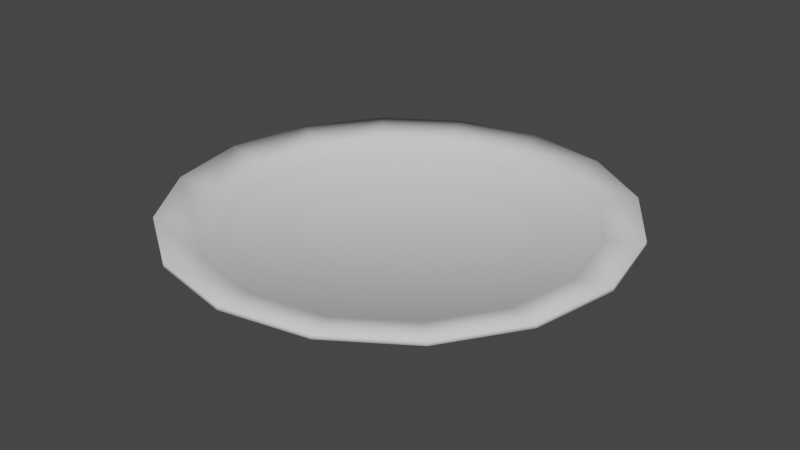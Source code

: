# Source: Plates.blend  (saved by Blender 2.80.75; exported with 4.5.12 LTS)
import bpy
from mathutils import Matrix  # noqa: F401  (used for matrix-valued properties, if any)

bpy.ops.wm.read_factory_settings(use_empty=True)
scene = bpy.context.scene
scene.name = 'Scene'

# ---- collections
col_collection = bpy.data.collections.new('Collection'); scene.collection.children.link(col_collection)

# ---- world
world_world = bpy.data.worlds.new('World'); scene.world = world_world
world_world.color = (0.05088, 0.05088, 0.05088)
world_world.use_sun_shadow = False
world_world.sun_shadow_jitter_overblur = 0.0

# ---- meshes
me_circle_001 = bpy.data.meshes.new('Circle.001')
me_circle_001.from_pydata([(-2.75e-09, 0.1136, 0.0), (-0.04349, 0.105, 0.0), (-0.08035, 0.08035, 0.0), (-0.105, 0.04349, 0.0), (-0.1136, -4.142e-09, 0.0), (-0.105, -0.04349, 0.0), (-0.08035, -0.08035, 0.0), (-0.04349, -0.105, 0.0), (-1.991e-08, -0.1136, 0.0), (0.04349, -0.105, 0.0), (0.08035, -0.08035, 0.0), (0.105, -0.04349, 0.0), (0.1136, 2.18e-09, 0.0), (0.105, 0.04349, 0.0), (0.08035, 0.08035, 0.0), (0.04349, 0.105, 0.0), (-2.75e-09, 0.1136, 0.0073), (-0.04349, 0.105, 0.0073), (-0.08035, 0.08035, 0.0073), (-0.105, 0.04349, 0.0073), (-0.1136, -4.142e-09, 0.0073), (-0.105, -0.04349, 0.0073), (-0.08035, -0.08035, 0.0073), (-0.04349, -0.105, 0.0073), (-1.991e-08, -0.1136, 0.0073), (0.04349, -0.105, 0.0073), (0.08035, -0.08035, 0.0073), (0.105, -0.04349, 0.0073), (0.1136, 2.18e-09, 0.0073), (0.105, 0.04349, 0.0073), (0.08035, 0.08035, 0.0073), (0.04349, 0.105, 0.0073), (3.666e-09, 0.2202, 0.03086), (-0.08427, 0.2034, 0.03086), (-0.1557, 0.1557, 0.03086), (-0.2034, 0.08427, 0.03086), (-0.2202, -8.651e-09, 0.03086), (-0.2034, -0.08427, 0.03086), (-0.1557, -0.1557, 0.03086), (-0.08427, -0.2034, 0.03086), (-2.958e-08, -0.2202, 0.03086), (0.08427, -0.2034, 0.03086), (0.1557, -0.1557, 0.03086), (0.2034, -0.08427, 0.03086), (0.2202, 3.6e-09, 0.03086), (0.2034, 0.08427, 0.03086), (0.1557, 0.1557, 0.03086), (0.08427, 0.2034, 0.03086), (3.666e-09, 0.2202, 0.03594), (-0.08427, 0.2034, 0.03594), (-0.1557, 0.1557, 0.03594), (-0.2034, 0.08427, 0.03594), (-0.2202, -8.651e-09, 0.03594), (-0.2034, -0.08427, 0.03594), (-0.1557, -0.1557, 0.03594), (-0.08427, -0.2034, 0.03594), (-2.958e-08, -0.2202, 0.03594), (0.08427, -0.2034, 0.03594), (0.1557, -0.1557, 0.03594), (0.2034, -0.08427, 0.03594), (0.2202, 3.6e-09, 0.03594), (0.2034, 0.08427, 0.03594), (0.1557, 0.1557, 0.03594), (0.08427, 0.2034, 0.03594), (1.888e-09, 0.1846, 0.02951), (-0.07064, 0.1705, 0.02951), (-0.1305, 0.1305, 0.02951), (-0.1705, 0.07064, 0.02951), (-0.1846, -7.252e-09, 0.02951), (-0.1705, -0.07064, 0.02951), (-0.1305, -0.1305, 0.02951), (-0.07064, -0.1705, 0.02951), (-2.599e-08, -0.1846, 0.02951), (0.07064, -0.1705, 0.02951), (0.1305, -0.1305, 0.02951), (0.1705, -0.07064, 0.02951), (0.1846, 3.018e-09, 0.02951), (0.1705, 0.07064, 0.02951), (0.1305, 0.1305, 0.02951), (0.07064, 0.1705, 0.02951), (7.818e-10, 0.1744, 0.02032), (-0.06675, 0.1612, 0.02032), (-0.1233, 0.1233, 0.02032), (-0.1612, 0.06675, 0.02032), (-0.1744, -6.751e-09, 0.02032), (-0.1612, -0.06675, 0.02032), (-0.1233, -0.1233, 0.02032), (-0.06675, -0.1612, 0.02032), (-2.556e-08, -0.1744, 0.02032), (0.06675, -0.1612, 0.02032), (0.1233, -0.1233, 0.02032), (0.1612, -0.06675, 0.02032), (0.1744, 2.953e-09, 0.02032), (0.1612, 0.06675, 0.02032), (0.1233, 0.1233, 0.02032), (0.06675, 0.1612, 0.02032), (-1.082e-08, 6.983e-09, 0.02032), (-9.427e-09, 6.983e-10, 0.0), (-0.1669, -6.397e-09, 0.01339), (-0.1542, -0.06388, 0.01339), (0.1669, 2.89e-09, 0.01339), (0.1542, 0.06388, 0.01339), (-0.118, -0.118, 0.01339), (0.118, 0.118, 0.01339), (-0.06388, -0.1542, 0.01339), (0.06388, 0.1542, 0.01339), (-2.475e-08, -0.1669, 0.01339), (4.582e-10, 0.1669, 0.01339), (-0.06388, 0.1542, 0.01339), (0.06388, -0.1542, 0.01339), (-0.118, 0.118, 0.01339), (0.118, -0.118, 0.01339), (-0.1542, 0.06388, 0.01339), (0.1542, -0.06388, 0.01339)], [], [(5, 6, 22, 21), (13, 14, 30, 29), (6, 7, 23, 22), (14, 15, 31, 30), (7, 8, 24, 23), (0, 1, 17, 16), (15, 0, 16, 31), (8, 9, 25, 24), (1, 2, 18, 17), (9, 10, 26, 25), (2, 3, 19, 18), (10, 11, 27, 26), (3, 4, 20, 19), (11, 12, 28, 27), (4, 5, 21, 20), (12, 13, 29, 28), (98, 99, 37, 36), (100, 101, 45, 44), (99, 102, 38, 37), (101, 103, 46, 45), (102, 104, 39, 38), (103, 105, 47, 46), (104, 106, 40, 39), (107, 108, 33, 32), (105, 107, 32, 47), (106, 109, 41, 40), (108, 110, 34, 33), (109, 111, 42, 41), (110, 112, 35, 34), (111, 113, 43, 42), (112, 98, 36, 35), (113, 100, 44, 43), (41, 42, 58, 57), (34, 35, 51, 50), (42, 43, 59, 58), (35, 36, 52, 51), (43, 44, 60, 59), (36, 37, 53, 52), (44, 45, 61, 60), (37, 38, 54, 53), (45, 46, 62, 61), (38, 39, 55, 54), (46, 47, 63, 62), (39, 40, 56, 55), (32, 33, 49, 48), (47, 32, 48, 63), (40, 41, 57, 56), (33, 34, 50, 49), (62, 63, 79, 78), (55, 56, 72, 71), (48, 49, 65, 64), (63, 48, 64, 79), (56, 57, 73, 72), (49, 50, 66, 65), (57, 58, 74, 73), (50, 51, 67, 66), (58, 59, 75, 74), (51, 52, 68, 67), (59, 60, 76, 75), (52, 53, 69, 68), (60, 61, 77, 76), (53, 54, 70, 69), (61, 62, 78, 77), (54, 55, 71, 70), (68, 69, 85, 84), (76, 77, 93, 92), (69, 70, 86, 85), (77, 78, 94, 93), (70, 71, 87, 86), (78, 79, 95, 94), (71, 72, 88, 87), (64, 65, 81, 80), (79, 64, 80, 95), (72, 73, 89, 88), (65, 66, 82, 81), (73, 74, 90, 89), (66, 67, 83, 82), (74, 75, 91, 90), (67, 68, 84, 83), (75, 76, 92, 91), (89, 90, 96), (82, 83, 96), (90, 91, 96), (83, 84, 96), (91, 92, 96), (84, 85, 96), (92, 93, 96), (85, 86, 96), (93, 94, 96), (86, 87, 96), (94, 95, 96), (87, 88, 96), (80, 81, 96), (95, 80, 96), (88, 89, 96), (81, 82, 96), (0, 15, 97), (9, 8, 97), (2, 1, 97), (10, 9, 97), (3, 2, 97), (11, 10, 97), (4, 3, 97), (12, 11, 97), (5, 4, 97), (13, 12, 97), (6, 5, 97), (14, 13, 97), (7, 6, 97), (15, 14, 97), (8, 7, 97), (1, 0, 97), (27, 28, 100, 113), (19, 20, 98, 112), (26, 27, 113, 111), (18, 19, 112, 110), (25, 26, 111, 109), (17, 18, 110, 108), (24, 25, 109, 106), (31, 16, 107, 105), (16, 17, 108, 107), (23, 24, 106, 104), (30, 31, 105, 103), (22, 23, 104, 102), (29, 30, 103, 101), (21, 22, 102, 99), (28, 29, 101, 100), (20, 21, 99, 98)])
me_circle_001.polygons.foreach_set('use_smooth', [True] * 128)
_uv = me_circle_001.uv_layers.new(name='UVMap')
_uv.uv.foreach_set('vector', [0.01012, 0.2808, 0.01012, 0.2309, 0.01834, 0.2309, 0.01834, 0.2808, 0.01012, 0.68, 0.01012, 0.6301, 0.01834, 0.6301, 0.01834, 0.68, 0.01012, 0.2309, 0.01012, 0.181, 0.01834, 0.181, 0.01834, 0.2309, 0.01012, 0.6301, 0.01012, 0.5802, 0.01834, 0.5802, 0.01834, 0.6301, 0.01012, 0.181, 0.01012, 0.1311, 0.01834, 0.1311, 0.01834, 0.181, 0.01012, 0.5303, 0.01012, 0.4804, 0.01834, 0.4804, 0.01834, 0.5303, 0.01012, 0.5802, 0.01012, 0.5303, 0.01834, 0.5303, 0.01834, 0.5802, 0.01012, 0.9295, 0.01012, 0.8796, 0.01834, 0.8796, 0.01834, 0.9295, 0.01012, 0.4804, 0.01012, 0.4305, 0.01834, 0.4305, 0.01834, 0.4804, 0.01012, 0.8796, 0.01012, 0.8297, 0.01834, 0.8297, 0.01834, 0.8796, 0.01012, 0.4305, 0.01012, 0.3806, 0.01834, 0.3806, 0.01834, 0.4305, 0.01012, 0.8297, 0.01012, 0.7798, 0.01834, 0.7798, 0.01834, 0.8297, 0.01012, 0.3806, 0.01012, 0.3307, 0.01834, 0.3307, 0.01834, 0.3806, 0.01012, 0.7798, 0.01012, 0.7299, 0.01834, 0.7299, 0.01834, 0.7798, 0.01012, 0.3307, 0.01012, 0.2808, 0.01834, 0.2808, 0.01834, 0.3307, 0.01012, 0.7299, 0.01012, 0.68, 0.01834, 0.68, 0.01834, 0.7299, 0.7121, 0.9318, 0.7853, 0.9319, 0.7978, 0.9941, 0.6999, 0.9941, 0.7856, 0.5642, 0.7125, 0.5641, 0.6999, 0.5019, 0.7978, 0.5019, 0.7853, 0.9319, 0.8529, 0.9039, 0.8883, 0.9566, 0.7978, 0.9941, 0.7125, 0.5641, 0.6449, 0.592, 0.6095, 0.5393, 0.6999, 0.5019, 0.8529, 0.9039, 0.9047, 0.8523, 0.9575, 0.8874, 0.8883, 0.9566, 0.6449, 0.592, 0.5931, 0.6437, 0.5402, 0.6086, 0.6095, 0.5393, 0.9047, 0.8523, 0.9327, 0.7847, 0.995, 0.7969, 0.9575, 0.8874, 0.565, 0.7113, 0.565, 0.7844, 0.5027, 0.7969, 0.5027, 0.699, 0.5931, 0.6437, 0.565, 0.7113, 0.5027, 0.699, 0.5402, 0.6086, 0.9327, 0.7847, 0.9328, 0.7116, 0.995, 0.699, 0.995, 0.7969, 0.565, 0.7844, 0.5929, 0.852, 0.5402, 0.8874, 0.5027, 0.7969, 0.9328, 0.7116, 0.9048, 0.644, 0.9575, 0.6086, 0.995, 0.699, 0.5929, 0.852, 0.6446, 0.9038, 0.6094, 0.9566, 0.5402, 0.8874, 0.9048, 0.644, 0.8532, 0.5922, 0.8883, 0.5393, 0.9575, 0.6086, 0.6446, 0.9038, 0.7121, 0.9318, 0.6999, 0.9941, 0.6094, 0.9566, 0.8532, 0.5922, 0.7856, 0.5642, 0.7978, 0.5019, 0.8883, 0.5393, 0.03654, 0.4255, 0.07472, 0.3341, 0.07978, 0.3375, 0.04255, 0.4266, 0.5026, 0.6242, 0.4323, 0.6921, 0.429, 0.687, 0.4976, 0.6209, 0.07472, 0.3341, 0.1452, 0.2655, 0.1485, 0.2706, 0.07978, 0.3375, 0.4323, 0.6921, 0.34, 0.729, 0.3388, 0.723, 0.429, 0.687, 0.1452, 0.2655, 0.2368, 0.2307, 0.2378, 0.2366, 0.1485, 0.2706, 0.34, 0.729, 0.2397, 0.7282, 0.2409, 0.7221, 0.3388, 0.723, 0.2368, 0.2307, 0.3346, 0.2354, 0.3331, 0.2412, 0.2378, 0.2366, 0.2397, 0.7282, 0.1468, 0.6892, 0.1502, 0.684, 0.2409, 0.7221, 0.3346, 0.2354, 0.4228, 0.2793, 0.4194, 0.2843, 0.3331, 0.2412, 0.1468, 0.6892, 0.0755, 0.6179, 0.08059, 0.6144, 0.1502, 0.684, 0.4228, 0.2793, 0.4957, 0.3472, 0.4908, 0.3508, 0.4194, 0.2843, 0.0755, 0.6179, 0.03679, 0.5253, 0.0428, 0.524, 0.08059, 0.6144, 0.537, 0.4366, 0.5394, 0.5342, 0.5335, 0.5331, 0.5311, 0.438, 0.4957, 0.3472, 0.537, 0.4366, 0.5311, 0.438, 0.4908, 0.3508, 0.03679, 0.5253, 0.03654, 0.4255, 0.04255, 0.4266, 0.0428, 0.524, 0.5394, 0.5342, 0.5026, 0.6242, 0.4976, 0.6209, 0.5335, 0.5331, 0.956, 0.3909, 0.8874, 0.4594, 0.8647, 0.4255, 0.9221, 0.3682, 0.6113, 0.04637, 0.7009, 0.009318, 0.7089, 0.04933, 0.634, 0.08029, 0.7978, 0.4965, 0.7009, 0.4965, 0.7088, 0.4565, 0.7899, 0.4565, 0.8874, 0.4594, 0.7978, 0.4965, 0.7899, 0.4565, 0.8647, 0.4255, 0.7009, 0.009318, 0.7979, 0.009283, 0.7899, 0.0493, 0.7089, 0.04933, 0.7009, 0.4965, 0.6113, 0.4594, 0.6339, 0.4255, 0.7088, 0.4565, 0.7979, 0.009283, 0.8874, 0.04631, 0.8648, 0.08025, 0.7899, 0.0493, 0.6113, 0.4594, 0.5427, 0.3909, 0.5766, 0.3682, 0.6339, 0.4255, 0.8874, 0.04631, 0.956, 0.1148, 0.9221, 0.1375, 0.8648, 0.08025, 0.5427, 0.3909, 0.5056, 0.3013, 0.5456, 0.2934, 0.5766, 0.3682, 0.956, 0.1148, 0.9931, 0.2044, 0.9531, 0.2123, 0.9221, 0.1375, 0.5056, 0.3013, 0.5056, 0.2044, 0.5456, 0.2124, 0.5456, 0.2934, 0.9931, 0.2044, 0.9931, 0.3013, 0.9531, 0.2934, 0.9531, 0.2123, 0.5056, 0.2044, 0.5427, 0.1149, 0.5767, 0.1375, 0.5456, 0.2124, 0.9931, 0.3013, 0.956, 0.3909, 0.9221, 0.3682, 0.9531, 0.2934, 0.5427, 0.1149, 0.6113, 0.04637, 0.634, 0.08029, 0.5767, 0.1375, 0.3083, 0.2413, 0.3847, 0.272, 0.3761, 0.2852, 0.3055, 0.2568, 0.2247, 0.6553, 0.1481, 0.6236, 0.1568, 0.6104, 0.2277, 0.6397, 0.3847, 0.272, 0.4432, 0.3299, 0.4302, 0.3388, 0.3761, 0.2852, 0.1481, 0.6236, 0.08957, 0.5652, 0.1027, 0.5563, 0.1568, 0.6104, 0.4432, 0.3299, 0.4749, 0.4061, 0.4595, 0.4092, 0.4302, 0.3388, 0.08957, 0.5652, 0.05799, 0.4888, 0.07346, 0.4857, 0.1027, 0.5563, 0.4749, 0.4061, 0.4749, 0.4887, 0.4594, 0.4857, 0.4595, 0.4092, 0.05824, 0.4063, 0.09028, 0.3304, 0.1033, 0.3392, 0.0737, 0.4094, 0.05799, 0.4888, 0.05824, 0.4063, 0.0737, 0.4094, 0.07346, 0.4857, 0.4749, 0.4887, 0.4431, 0.5651, 0.4299, 0.5564, 0.4594, 0.4857, 0.09028, 0.3304, 0.1492, 0.2727, 0.1578, 0.2859, 0.1033, 0.3392, 0.4431, 0.5651, 0.3844, 0.6236, 0.3755, 0.6105, 0.4299, 0.5564, 0.1492, 0.2727, 0.2259, 0.2424, 0.229, 0.2579, 0.1578, 0.2859, 0.3844, 0.6236, 0.3077, 0.6553, 0.3045, 0.6398, 0.3755, 0.6105, 0.2259, 0.2424, 0.3083, 0.2413, 0.3055, 0.2568, 0.229, 0.2579, 0.3077, 0.6553, 0.2247, 0.6553, 0.2277, 0.6397, 0.3045, 0.6398, 0.638, 0.08, 0.7087, 0.05068, 0.747, 0.2432, 0.7853, 0.4358, 0.7087, 0.4358, 0.747, 0.2432, 0.7087, 0.05068, 0.7853, 0.05068, 0.747, 0.2432, 0.7087, 0.4358, 0.638, 0.4065, 0.747, 0.2432, 0.7853, 0.05068, 0.8561, 0.08, 0.747, 0.2432, 0.638, 0.4065, 0.5838, 0.3523, 0.747, 0.2432, 0.8561, 0.08, 0.9103, 0.1342, 0.747, 0.2432, 0.5838, 0.3523, 0.5545, 0.2815, 0.747, 0.2432, 0.9103, 0.1342, 0.9396, 0.2049, 0.747, 0.2432, 0.5545, 0.2815, 0.5545, 0.2049, 0.747, 0.2432, 0.9396, 0.2049, 0.9396, 0.2815, 0.747, 0.2432, 0.5545, 0.2049, 0.5838, 0.1342, 0.747, 0.2432, 0.9103, 0.3523, 0.8561, 0.4065, 0.747, 0.2432, 0.9396, 0.2815, 0.9103, 0.3523, 0.747, 0.2432, 0.5838, 0.1342, 0.638, 0.08, 0.747, 0.2432, 0.8561, 0.4065, 0.7853, 0.4358, 0.747, 0.2432, 0.2449, 0.5097, 0.1988, 0.4906, 0.2698, 0.3843, 0.2449, 0.2588, 0.2948, 0.2588, 0.2698, 0.3843, 0.3409, 0.4906, 0.2948, 0.5097, 0.2698, 0.3843, 0.1988, 0.2779, 0.2449, 0.2588, 0.2698, 0.3843, 0.3762, 0.4553, 0.3409, 0.4906, 0.2698, 0.3843, 0.1635, 0.3132, 0.1988, 0.2779, 0.2698, 0.3843, 0.3953, 0.4092, 0.3762, 0.4553, 0.2698, 0.3843, 0.1444, 0.3593, 0.1635, 0.3132, 0.2698, 0.3843, 0.3953, 0.3593, 0.3953, 0.4092, 0.2698, 0.3843, 0.1444, 0.4092, 0.1444, 0.3593, 0.2698, 0.3843, 0.3762, 0.3132, 0.3953, 0.3593, 0.2698, 0.3843, 0.1635, 0.4553, 0.1444, 0.4092, 0.2698, 0.3843, 0.3409, 0.2779, 0.3762, 0.3132, 0.2698, 0.3843, 0.1988, 0.4906, 0.1635, 0.4553, 0.2698, 0.3843, 0.2948, 0.2588, 0.3409, 0.2779, 0.2698, 0.3843, 0.2948, 0.5097, 0.2449, 0.5097, 0.2698, 0.3843, 0.8198, 0.6422, 0.7739, 0.6232, 0.7856, 0.5642, 0.8532, 0.5922, 0.678, 0.8538, 0.7239, 0.8728, 0.7121, 0.9318, 0.6446, 0.9038, 0.8548, 0.6774, 0.8198, 0.6422, 0.8532, 0.5922, 0.9048, 0.644, 0.6429, 0.8186, 0.678, 0.8538, 0.6446, 0.9038, 0.5929, 0.852, 0.8738, 0.7233, 0.8548, 0.6774, 0.9048, 0.644, 0.9328, 0.7116, 0.624, 0.7727, 0.6429, 0.8186, 0.5929, 0.852, 0.565, 0.7844, 0.8737, 0.773, 0.8738, 0.7233, 0.9328, 0.7116, 0.9327, 0.7847, 0.6431, 0.6771, 0.624, 0.723, 0.565, 0.7113, 0.5931, 0.6437, 0.624, 0.723, 0.624, 0.7727, 0.565, 0.7844, 0.565, 0.7113, 0.8547, 0.8188, 0.8737, 0.773, 0.9327, 0.7847, 0.9047, 0.8523, 0.6783, 0.642, 0.6431, 0.6771, 0.5931, 0.6437, 0.6449, 0.592, 0.8195, 0.8539, 0.8547, 0.8188, 0.9047, 0.8523, 0.8529, 0.9039, 0.7242, 0.6231, 0.6783, 0.642, 0.6449, 0.592, 0.7125, 0.5641, 0.7736, 0.8729, 0.8195, 0.8539, 0.8529, 0.9039, 0.7853, 0.9319, 0.7739, 0.6232, 0.7242, 0.6231, 0.7125, 0.5641, 0.7856, 0.5642, 0.7239, 0.8728, 0.7736, 0.8729, 0.7853, 0.9319, 0.7121, 0.9318])
me_circle_001.use_remesh_preserve_volume = False
me_circle_001.use_remesh_preserve_attributes = False
me_circle_001.use_mirror_vertex_groups = False
me_circle_001.update()

# ---- objects
ob_plate1 = bpy.data.objects.new('Plate1', me_circle_001)

# ---- transforms, parenting, visibility, modifiers, constraints
ob_plate1.location = (0.0, 0.0, 0.0)
ob_plate1.lineart.crease_threshold = 0.0
_m = ob_plate1.modifiers.new('Bevel', 'BEVEL')
_m.segments = 4
_m.limit_method = 'WEIGHT'

# ---- collection membership
col_collection.objects.link(ob_plate1)

# ---- scene / render settings (as saved in the file)
scene.frame_start = 1; scene.frame_end = 250; scene.frame_set(1)
scene.render.engine = 'BLENDER_EEVEE_NEXT'
scene.render.motion_blur_shutter = 1.0
scene.cycles.use_denoising = False
scene.cycles.samples = 128
scene.cycles.sampling_pattern = 'TABULATED_SOBOL'
scene.cycles.use_adaptive_sampling = False
scene.cycles.use_light_tree = False
scene.eevee.use_gtao = True
scene.eevee.use_raytracing = True
scene.view_settings.view_transform = 'Filmic'
bpy.context.view_layer.update()

# ---- added for rendering (the .blend has no active camera and no usable light): camera, sun
cam_auto = bpy.data.cameras.new('AutoCamera')
cam_auto.lens = 50.0
cam_auto.sensor_width = 36.0
cam_auto.clip_end = 1000.0
ob_auto_camera = bpy.data.objects.new('AutoCamera', cam_auto)
scene.collection.objects.link(ob_auto_camera)
ob_auto_camera.location = (0.577222, -0.692666, 0.479748)
ob_auto_camera.rotation_euler = (1.09748, -7.21219e-08, 0.694738)
scene.camera = ob_auto_camera
light_auto_sun = bpy.data.lights.new('AutoSun', 'SUN')
light_auto_sun.energy = 3.0
light_auto_sun.angle = 0.0523599
ob_auto_sun = bpy.data.objects.new('AutoSun', light_auto_sun)
scene.collection.objects.link(ob_auto_sun)
ob_auto_sun.rotation_euler = (0.872665, 0.174533, 0.523599)
bpy.context.view_layer.update()
